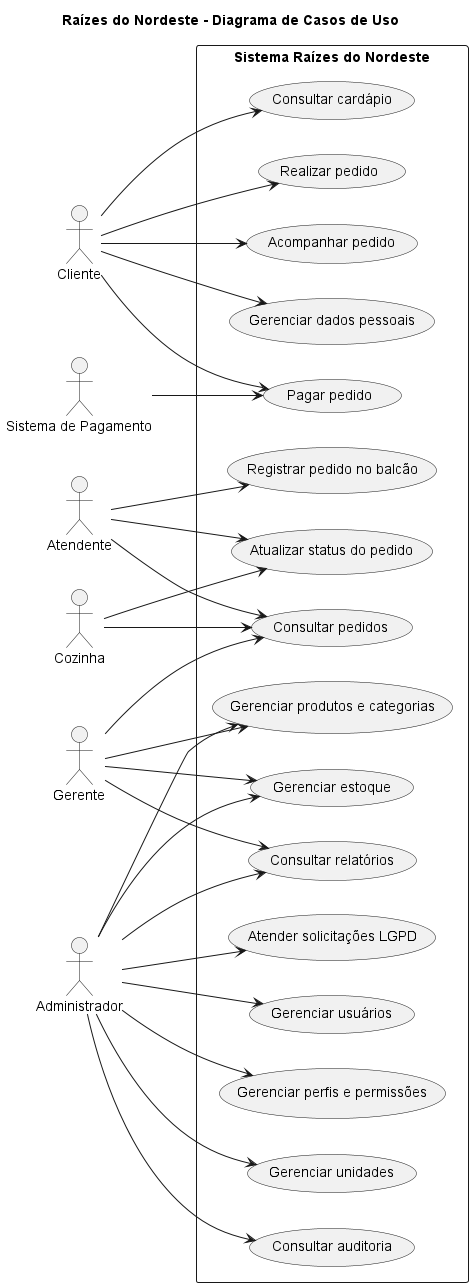

The diagram above was rendered by PlantUML. Its source (embedded in the PNG):
@startuml
left to right direction
title Raízes do Nordeste - Diagrama de Casos de Uso

actor Cliente
actor Atendente
actor Cozinha
actor Gerente
actor Administrador
actor "Sistema de Pagamento" as Pagamento

rectangle "Sistema Raízes do Nordeste" {
  usecase "Consultar cardápio" as U1
  usecase "Realizar pedido" as U2
  usecase "Pagar pedido" as U3
  usecase "Acompanhar pedido" as U4
  usecase "Gerenciar dados pessoais" as U5

  usecase "Registrar pedido no balcão" as U6
  usecase "Consultar pedidos" as U7
  usecase "Atualizar status do pedido" as U8

  usecase "Gerenciar produtos e categorias" as U9
  usecase "Gerenciar estoque" as U10
  usecase "Consultar relatórios" as U11
  usecase "Gerenciar usuários" as U12
  usecase "Gerenciar perfis e permissões" as U13
  usecase "Gerenciar unidades" as U14
  usecase "Consultar auditoria" as U15
  usecase "Atender solicitações LGPD" as U16
}

Cliente --> U1
Cliente --> U2
Cliente --> U3
Cliente --> U4
Cliente --> U5
Pagamento --> U3

Atendente --> U6
Atendente --> U7
Atendente --> U8

Cozinha --> U7
Cozinha --> U8

Gerente --> U7
Gerente --> U9
Gerente --> U10
Gerente --> U11

Administrador --> U9
Administrador --> U10
Administrador --> U11
Administrador --> U12
Administrador --> U13
Administrador --> U14
Administrador --> U15
Administrador --> U16

@enduml